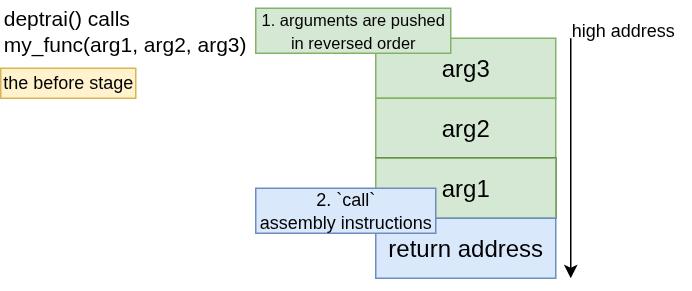

The diagram above was exported from draw.io. Its source (the exported page's mxGraphModel, read from the mxfile embedded in the PNG):
<mxGraphModel dx="670" dy="467" grid="1" gridSize="10" guides="1" tooltips="1" connect="1" arrows="1" fold="1" page="1" pageScale="1" pageWidth="850" pageHeight="1100" math="0" shadow="0">
  <root>
    <mxCell id="0" />
    <mxCell id="1" parent="0" />
    <mxCell id="RKLCTQRNIXq8ng_JJvUN-1" value="&lt;font style=&quot;font-size: 14px;&quot;&gt;deptrai() calls&lt;/font&gt;&lt;div&gt;&lt;font style=&quot;font-size: 14px;&quot;&gt;my_func(arg1, arg2, arg3)&lt;/font&gt;&lt;/div&gt;" style="text;html=1;align=left;verticalAlign=middle;whiteSpace=wrap;rounded=0;" vertex="1" parent="1">
      <mxGeometry x="150" y="55" width="240" height="40" as="geometry" />
    </mxCell>
    <mxCell id="RKLCTQRNIXq8ng_JJvUN-2" value="&lt;font style=&quot;font-size: 16px;&quot;&gt;arg3&lt;/font&gt;" style="rounded=0;whiteSpace=wrap;html=1;fillColor=#d5e8d4;strokeColor=#82b366;" vertex="1" parent="1">
      <mxGeometry x="400" y="80" width="120" height="40" as="geometry" />
    </mxCell>
    <mxCell id="RKLCTQRNIXq8ng_JJvUN-3" value="&lt;font style=&quot;font-size: 16px;&quot;&gt;arg2&lt;/font&gt;" style="rounded=0;whiteSpace=wrap;html=1;fillColor=#d5e8d4;strokeColor=#82b366;" vertex="1" parent="1">
      <mxGeometry x="400" y="120" width="120" height="40" as="geometry" />
    </mxCell>
    <mxCell id="RKLCTQRNIXq8ng_JJvUN-4" value="&lt;font style=&quot;font-size: 16px;&quot;&gt;arg1&lt;/font&gt;" style="rounded=0;whiteSpace=wrap;html=1;" vertex="1" parent="1">
      <mxGeometry x="400" y="160" width="120" height="40" as="geometry" />
    </mxCell>
    <mxCell id="RKLCTQRNIXq8ng_JJvUN-5" value="&lt;font style=&quot;font-size: 16px;&quot;&gt;arg1&lt;/font&gt;" style="rounded=0;whiteSpace=wrap;html=1;fillColor=#d5e8d4;strokeColor=#82b366;" vertex="1" parent="1">
      <mxGeometry x="400" y="160" width="120" height="40" as="geometry" />
    </mxCell>
    <mxCell id="RKLCTQRNIXq8ng_JJvUN-6" value="&lt;font style=&quot;font-size: 16px;&quot;&gt;return address&lt;/font&gt;" style="rounded=0;whiteSpace=wrap;html=1;fillColor=#dae8fc;strokeColor=#6c8ebf;" vertex="1" parent="1">
      <mxGeometry x="400" y="200" width="120" height="40" as="geometry" />
    </mxCell>
    <mxCell id="RKLCTQRNIXq8ng_JJvUN-7" value="high address" style="text;html=1;align=center;verticalAlign=middle;whiteSpace=wrap;rounded=0;" vertex="1" parent="1">
      <mxGeometry x="520" y="60" width="90" height="30" as="geometry" />
    </mxCell>
    <mxCell id="RKLCTQRNIXq8ng_JJvUN-8" value="" style="endArrow=classic;html=1;rounded=0;" edge="1" parent="1">
      <mxGeometry width="50" height="50" relative="1" as="geometry">
        <mxPoint x="530" y="80" as="sourcePoint" />
        <mxPoint x="530" y="240" as="targetPoint" />
      </mxGeometry>
    </mxCell>
    <mxCell id="RKLCTQRNIXq8ng_JJvUN-9" value="2. `call`&lt;div&gt;assembly instructions&lt;/div&gt;" style="text;html=1;align=center;verticalAlign=middle;whiteSpace=wrap;rounded=0;strokeColor=#6c8ebf;fillColor=#dae8fc;" vertex="1" parent="1">
      <mxGeometry x="320" y="180" width="120" height="30" as="geometry" />
    </mxCell>
    <mxCell id="RKLCTQRNIXq8ng_JJvUN-11" value="&lt;font style=&quot;font-size: 11px;&quot;&gt;1. arguments are pushed in reversed order&lt;/font&gt;" style="text;html=1;align=center;verticalAlign=middle;whiteSpace=wrap;rounded=0;strokeColor=#82b366;fillColor=#d5e8d4;" vertex="1" parent="1">
      <mxGeometry x="320" y="60" width="130" height="30" as="geometry" />
    </mxCell>
    <mxCell id="RKLCTQRNIXq8ng_JJvUN-12" value="the before stage" style="text;html=1;align=center;verticalAlign=middle;whiteSpace=wrap;rounded=0;strokeColor=#d6b656;fillColor=#fff2cc;" vertex="1" parent="1">
      <mxGeometry x="150" y="100" width="90" height="20" as="geometry" />
    </mxCell>
  </root>
</mxGraphModel>